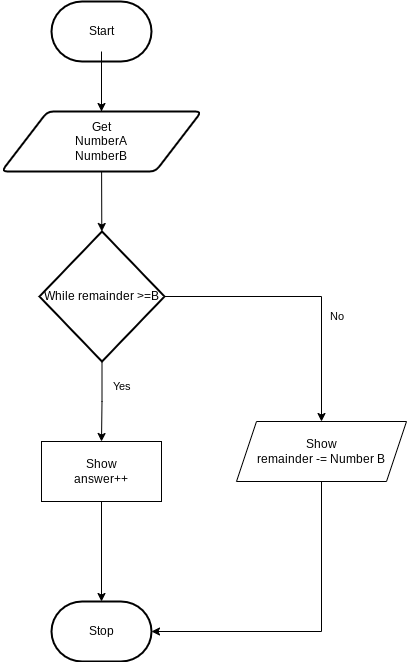

The diagram above was exported from draw.io. Its source (the exported page's mxGraphModel, read from the mxfile embedded in the PNG):
<mxGraphModel dx="1086" dy="743" grid="1" gridSize="10" guides="1" tooltips="1" connect="1" arrows="1" fold="1" page="1" pageScale="1" pageWidth="850" pageHeight="1100" math="0" shadow="0">
  <root>
    <mxCell id="0" />
    <mxCell id="1" parent="0" />
    <mxCell id="4" style="edgeStyle=orthogonalEdgeStyle;html=1;rounded=0;" parent="1" source="2" edge="1">
      <mxGeometry relative="1" as="geometry">
        <mxPoint x="425" y="190" as="targetPoint" />
      </mxGeometry>
    </mxCell>
    <mxCell id="2" value="Start" style="strokeWidth=2;html=1;shape=mxgraph.flowchart.terminator;whiteSpace=wrap;" parent="1" vertex="1">
      <mxGeometry x="375" y="40" width="100" height="60" as="geometry" />
    </mxCell>
    <mxCell id="5" style="edgeStyle=none;html=1;" edge="1" parent="1" target="9">
      <mxGeometry relative="1" as="geometry">
        <mxPoint x="425" y="90" as="sourcePoint" />
      </mxGeometry>
    </mxCell>
    <mxCell id="7" value="Stop" style="strokeWidth=2;html=1;shape=mxgraph.flowchart.terminator;whiteSpace=wrap;" vertex="1" parent="1">
      <mxGeometry x="375" y="640" width="100" height="60" as="geometry" />
    </mxCell>
    <mxCell id="8" style="edgeStyle=none;html=1;" edge="1" parent="1" source="9" target="12">
      <mxGeometry relative="1" as="geometry" />
    </mxCell>
    <mxCell id="9" value="Get&lt;br&gt;NumberA&lt;br&gt;NumberB" style="shape=parallelogram;html=1;strokeWidth=2;perimeter=parallelogramPerimeter;whiteSpace=wrap;rounded=1;arcSize=12;size=0.23;" vertex="1" parent="1">
      <mxGeometry x="325" y="150" width="200" height="60" as="geometry" />
    </mxCell>
    <mxCell id="10" style="edgeStyle=orthogonalEdgeStyle;html=1;entryX=0.5;entryY=0;entryDx=0;entryDy=0;rounded=0;" edge="1" parent="1" source="12" target="14">
      <mxGeometry relative="1" as="geometry">
        <mxPoint x="425.5" y="500" as="targetPoint" />
      </mxGeometry>
    </mxCell>
    <mxCell id="11" style="html=1;entryX=0.5;entryY=0;entryDx=0;entryDy=0;edgeStyle=orthogonalEdgeStyle;rounded=0;" edge="1" parent="1" source="12" target="15">
      <mxGeometry relative="1" as="geometry" />
    </mxCell>
    <mxCell id="12" value="While remainder &amp;gt;=B" style="strokeWidth=2;html=1;shape=mxgraph.flowchart.decision;whiteSpace=wrap;" vertex="1" parent="1">
      <mxGeometry x="363" y="270" width="125" height="130" as="geometry" />
    </mxCell>
    <mxCell id="13" style="edgeStyle=orthogonalEdgeStyle;shape=connector;rounded=0;html=1;labelBackgroundColor=default;strokeColor=default;fontFamily=Helvetica;fontSize=11;fontColor=default;endArrow=classic;" edge="1" parent="1" source="14" target="7">
      <mxGeometry relative="1" as="geometry" />
    </mxCell>
    <mxCell id="14" value="Show&lt;br&gt;answer++" style="rounded=0;whiteSpace=wrap;html=1;" vertex="1" parent="1">
      <mxGeometry x="365" y="480" width="120" height="60" as="geometry" />
    </mxCell>
    <mxCell id="19" style="edgeStyle=orthogonalEdgeStyle;html=1;entryX=1;entryY=0.5;entryDx=0;entryDy=0;entryPerimeter=0;rounded=0;" edge="1" parent="1" source="15" target="7">
      <mxGeometry relative="1" as="geometry">
        <mxPoint x="635" y="550" as="targetPoint" />
        <Array as="points">
          <mxPoint x="645" y="670" />
        </Array>
      </mxGeometry>
    </mxCell>
    <mxCell id="15" value="Show&lt;br&gt;remainder -= Number B" style="shape=parallelogram;perimeter=parallelogramPerimeter;whiteSpace=wrap;html=1;fixedSize=1;" vertex="1" parent="1">
      <mxGeometry x="560" y="460" width="170" height="60" as="geometry" />
    </mxCell>
    <mxCell id="16" value="Yes" style="text;html=1;align=center;verticalAlign=middle;resizable=0;points=[];autosize=1;strokeColor=none;fillColor=none;fontSize=11;fontFamily=Helvetica;fontColor=default;" vertex="1" parent="1">
      <mxGeometry x="425" y="410" width="40" height="30" as="geometry" />
    </mxCell>
    <mxCell id="17" value="No" style="text;html=1;align=center;verticalAlign=middle;resizable=0;points=[];autosize=1;strokeColor=none;fillColor=none;fontSize=11;fontFamily=Helvetica;fontColor=default;" vertex="1" parent="1">
      <mxGeometry x="640" y="340" width="40" height="30" as="geometry" />
    </mxCell>
  </root>
</mxGraphModel>